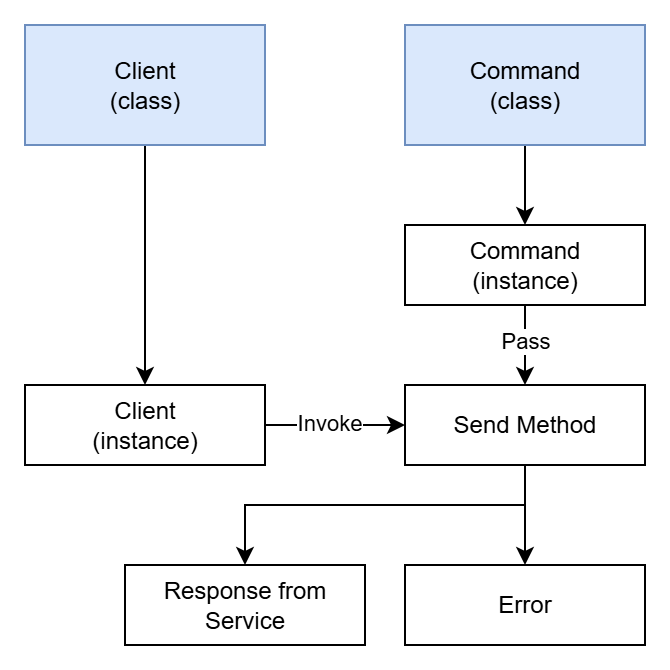

The diagram above was exported from draw.io. Its source (the exported page's mxGraphModel, read from the mxfile embedded in the PNG):
<mxGraphModel dx="1086" dy="602" grid="1" gridSize="10" guides="1" tooltips="1" connect="1" arrows="1" fold="1" page="1" pageScale="1" pageWidth="850" pageHeight="1100" math="0" shadow="0">
  <root>
    <mxCell id="0" />
    <mxCell id="1" parent="0" />
    <mxCell id="2" style="edgeStyle=orthogonalEdgeStyle;rounded=0;orthogonalLoop=1;jettySize=auto;html=1;" edge="1" source="4" target="14" parent="1">
      <mxGeometry relative="1" as="geometry" />
    </mxCell>
    <mxCell id="3" value="Pass" style="edgeLabel;html=1;align=center;verticalAlign=middle;resizable=0;points=[];" vertex="1" connectable="0" parent="2">
      <mxGeometry x="-0.1205" relative="1" as="geometry">
        <mxPoint as="offset" />
      </mxGeometry>
    </mxCell>
    <mxCell id="4" value="Command&lt;br&gt;(instance)" style="rounded=0;whiteSpace=wrap;html=1;" vertex="1" parent="1">
      <mxGeometry x="750" y="180" width="120" height="40" as="geometry" />
    </mxCell>
    <mxCell id="5" style="edgeStyle=orthogonalEdgeStyle;rounded=0;orthogonalLoop=1;jettySize=auto;html=1;" edge="1" source="6" target="4" parent="1">
      <mxGeometry relative="1" as="geometry" />
    </mxCell>
    <mxCell id="6" value="Command&lt;br&gt;(class)" style="rounded=0;whiteSpace=wrap;html=1;fillColor=#dae8fc;strokeColor=#6c8ebf;" vertex="1" parent="1">
      <mxGeometry x="750" y="80" width="120" height="60" as="geometry" />
    </mxCell>
    <mxCell id="7" style="edgeStyle=orthogonalEdgeStyle;rounded=0;orthogonalLoop=1;jettySize=auto;html=1;" edge="1" source="8" target="11" parent="1">
      <mxGeometry relative="1" as="geometry" />
    </mxCell>
    <mxCell id="8" value="Client&lt;br&gt;(class)" style="rounded=0;whiteSpace=wrap;html=1;fillColor=#dae8fc;strokeColor=#6c8ebf;" vertex="1" parent="1">
      <mxGeometry x="560" y="80" width="120" height="60" as="geometry" />
    </mxCell>
    <mxCell id="9" style="edgeStyle=orthogonalEdgeStyle;rounded=0;orthogonalLoop=1;jettySize=auto;html=1;" edge="1" source="11" target="14" parent="1">
      <mxGeometry relative="1" as="geometry" />
    </mxCell>
    <mxCell id="10" value="Invoke" style="edgeLabel;html=1;align=center;verticalAlign=middle;resizable=0;points=[];" vertex="1" connectable="0" parent="9">
      <mxGeometry x="-0.0821" y="1" relative="1" as="geometry">
        <mxPoint as="offset" />
      </mxGeometry>
    </mxCell>
    <mxCell id="11" value="Client&lt;br&gt;(instance)" style="rounded=0;whiteSpace=wrap;html=1;" vertex="1" parent="1">
      <mxGeometry x="560" y="260" width="120" height="40" as="geometry" />
    </mxCell>
    <mxCell id="12" style="edgeStyle=orthogonalEdgeStyle;rounded=0;orthogonalLoop=1;jettySize=auto;html=1;" edge="1" source="14" target="15" parent="1">
      <mxGeometry relative="1" as="geometry">
        <Array as="points">
          <mxPoint x="810" y="320" />
          <mxPoint x="670" y="320" />
        </Array>
      </mxGeometry>
    </mxCell>
    <mxCell id="13" style="edgeStyle=orthogonalEdgeStyle;rounded=0;orthogonalLoop=1;jettySize=auto;html=1;" edge="1" source="14" target="16" parent="1">
      <mxGeometry relative="1" as="geometry" />
    </mxCell>
    <mxCell id="14" value="Send Method" style="rounded=0;whiteSpace=wrap;html=1;" vertex="1" parent="1">
      <mxGeometry x="750" y="260" width="120" height="40" as="geometry" />
    </mxCell>
    <mxCell id="15" value="Response from Service" style="rounded=0;whiteSpace=wrap;html=1;" vertex="1" parent="1">
      <mxGeometry x="610" y="350" width="120" height="40" as="geometry" />
    </mxCell>
    <mxCell id="16" value="Error" style="rounded=0;whiteSpace=wrap;html=1;" vertex="1" parent="1">
      <mxGeometry x="750" y="350" width="120" height="40" as="geometry" />
    </mxCell>
  </root>
</mxGraphModel>